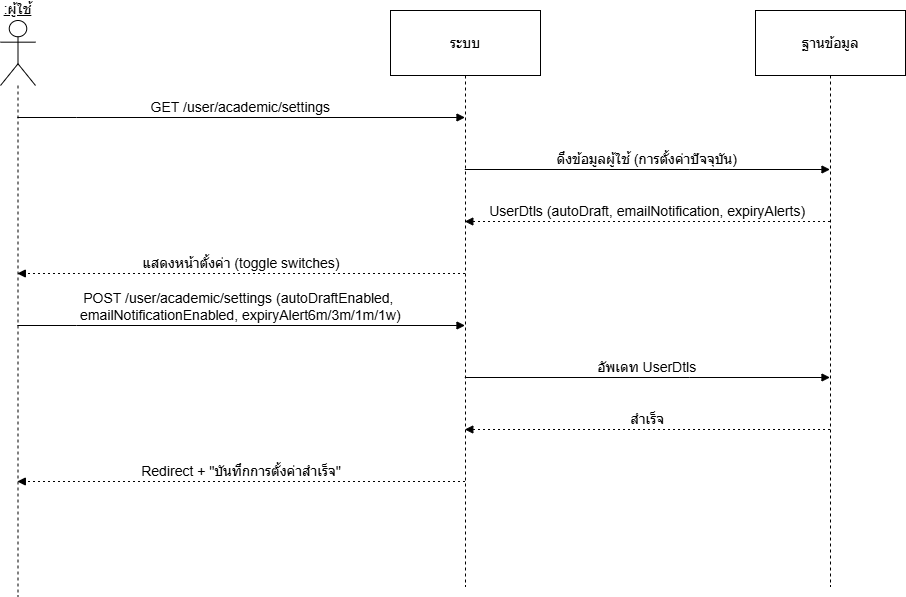

The diagram above was exported from draw.io. Its source (the exported page's mxGraphModel, read from the mxfile embedded in the PNG):
<mxGraphModel dx="1678" dy="874" grid="1" gridSize="10" guides="1" tooltips="1" connect="1" arrows="1" fold="1" page="1" pageScale="1" pageWidth="850" pageHeight="1100" math="0" shadow="0">
  <root>
    <mxCell id="0" />
    <mxCell id="1" parent="0" />
    <mxCell id="HmZXv58_SLD_-Q9mW6bp-1" parent="1" style="shape=umlLifeline;perimeter=lifelinePerimeter;whiteSpace=wrap;container=1;dropTarget=0;collapsible=0;recursiveResize=0;outlineConnect=0;portConstraint=eastwest;newEdgeStyle={&quot;edgeStyle&quot;:&quot;elbowEdgeStyle&quot;,&quot;elbow&quot;:&quot;vertical&quot;,&quot;curved&quot;:0,&quot;rounded&quot;:0};participant=umlActor;verticalAlign=bottom;labelPosition=center;verticalLabelPosition=top;align=center;size=65;fontStyle=4;fontSize=14;" value=":ผู้ใช้" vertex="1">
      <mxGeometry height="576" width="35" x="425" y="30" as="geometry" />
    </mxCell>
    <mxCell id="HmZXv58_SLD_-Q9mW6bp-2" parent="1" style="shape=umlLifeline;perimeter=lifelinePerimeter;whiteSpace=wrap;container=1;dropTarget=0;collapsible=0;recursiveResize=0;outlineConnect=0;portConstraint=eastwest;newEdgeStyle={&quot;edgeStyle&quot;:&quot;elbowEdgeStyle&quot;,&quot;elbow&quot;:&quot;vertical&quot;,&quot;curved&quot;:0,&quot;rounded&quot;:0};size=65;fontSize=14;" value="ระบบ" vertex="1">
      <mxGeometry height="576" width="150" x="815" y="20" as="geometry" />
    </mxCell>
    <mxCell id="HmZXv58_SLD_-Q9mW6bp-3" parent="1" style="shape=umlLifeline;perimeter=lifelinePerimeter;whiteSpace=wrap;container=1;dropTarget=0;collapsible=0;recursiveResize=0;outlineConnect=0;portConstraint=eastwest;newEdgeStyle={&quot;edgeStyle&quot;:&quot;elbowEdgeStyle&quot;,&quot;elbow&quot;:&quot;vertical&quot;,&quot;curved&quot;:0,&quot;rounded&quot;:0};size=65;fontSize=14;" value="ฐานข้อมูล" vertex="1">
      <mxGeometry height="576" width="150" x="1180" y="20" as="geometry" />
    </mxCell>
    <mxCell id="HmZXv58_SLD_-Q9mW6bp-4" edge="1" parent="1" source="HmZXv58_SLD_-Q9mW6bp-1" style="verticalAlign=bottom;edgeStyle=elbowEdgeStyle;elbow=vertical;curved=0;rounded=0;endArrow=block;fontSize=14;" target="HmZXv58_SLD_-Q9mW6bp-2" value="GET /user/academic/settings">
      <mxGeometry relative="1" as="geometry">
        <Array as="points">
          <mxPoint x="501" y="127" />
        </Array>
      </mxGeometry>
    </mxCell>
    <mxCell id="HmZXv58_SLD_-Q9mW6bp-5" edge="1" parent="1" source="HmZXv58_SLD_-Q9mW6bp-2" style="verticalAlign=bottom;edgeStyle=elbowEdgeStyle;elbow=vertical;curved=0;rounded=0;endArrow=block;fontSize=14;" target="HmZXv58_SLD_-Q9mW6bp-3" value="ดึงข้อมูลผู้ใช้ (การตั้งค่าปัจจุบัน)">
      <mxGeometry relative="1" as="geometry">
        <Array as="points">
          <mxPoint x="1114" y="179" />
        </Array>
      </mxGeometry>
    </mxCell>
    <mxCell id="HmZXv58_SLD_-Q9mW6bp-6" edge="1" parent="1" source="HmZXv58_SLD_-Q9mW6bp-3" style="verticalAlign=bottom;edgeStyle=elbowEdgeStyle;elbow=vertical;curved=0;rounded=0;dashed=1;dashPattern=2 3;endArrow=block;fontSize=14;" target="HmZXv58_SLD_-Q9mW6bp-2" value="UserDtls (autoDraft, emailNotification, expiryAlerts)">
      <mxGeometry relative="1" as="geometry">
        <Array as="points">
          <mxPoint x="1117" y="231" />
        </Array>
      </mxGeometry>
    </mxCell>
    <mxCell id="HmZXv58_SLD_-Q9mW6bp-7" edge="1" parent="1" source="HmZXv58_SLD_-Q9mW6bp-2" style="verticalAlign=bottom;edgeStyle=elbowEdgeStyle;elbow=vertical;curved=0;rounded=0;dashed=1;dashPattern=2 3;endArrow=block;fontSize=14;" target="HmZXv58_SLD_-Q9mW6bp-1" value="แสดงหน้าตั้งค่า (toggle switches)">
      <mxGeometry relative="1" as="geometry">
        <Array as="points">
          <mxPoint x="504" y="283" />
        </Array>
      </mxGeometry>
    </mxCell>
    <mxCell id="HmZXv58_SLD_-Q9mW6bp-8" edge="1" parent="1" source="HmZXv58_SLD_-Q9mW6bp-1" style="verticalAlign=bottom;edgeStyle=elbowEdgeStyle;elbow=vertical;curved=0;rounded=0;endArrow=block;fontSize=14;" target="HmZXv58_SLD_-Q9mW6bp-2" value="POST /user/academic/settings (autoDraftEnabled, &#10;emailNotificationEnabled, expiryAlert6m/3m/1m/1w)">
      <mxGeometry relative="1" as="geometry">
        <Array as="points">
          <mxPoint x="501" y="335" />
        </Array>
      </mxGeometry>
    </mxCell>
    <mxCell id="HmZXv58_SLD_-Q9mW6bp-9" edge="1" parent="1" source="HmZXv58_SLD_-Q9mW6bp-2" style="verticalAlign=bottom;edgeStyle=elbowEdgeStyle;elbow=vertical;curved=0;rounded=0;endArrow=block;fontSize=14;" target="HmZXv58_SLD_-Q9mW6bp-3" value="อัพเดท UserDtls">
      <mxGeometry relative="1" as="geometry">
        <Array as="points">
          <mxPoint x="1114" y="387" />
        </Array>
      </mxGeometry>
    </mxCell>
    <mxCell id="HmZXv58_SLD_-Q9mW6bp-10" edge="1" parent="1" source="HmZXv58_SLD_-Q9mW6bp-3" style="verticalAlign=bottom;edgeStyle=elbowEdgeStyle;elbow=vertical;curved=0;rounded=0;dashed=1;dashPattern=2 3;endArrow=block;fontSize=14;" target="HmZXv58_SLD_-Q9mW6bp-2" value="สำเร็จ">
      <mxGeometry relative="1" as="geometry">
        <Array as="points">
          <mxPoint x="1117" y="439" />
        </Array>
      </mxGeometry>
    </mxCell>
    <mxCell id="HmZXv58_SLD_-Q9mW6bp-11" edge="1" parent="1" source="HmZXv58_SLD_-Q9mW6bp-2" style="verticalAlign=bottom;edgeStyle=elbowEdgeStyle;elbow=vertical;curved=0;rounded=0;dashed=1;dashPattern=2 3;endArrow=block;fontSize=14;" target="HmZXv58_SLD_-Q9mW6bp-1" value="Redirect + &quot;บันทึกการตั้งค่าสำเร็จ&quot;">
      <mxGeometry relative="1" as="geometry">
        <Array as="points">
          <mxPoint x="504" y="491" />
        </Array>
      </mxGeometry>
    </mxCell>
  </root>
</mxGraphModel>